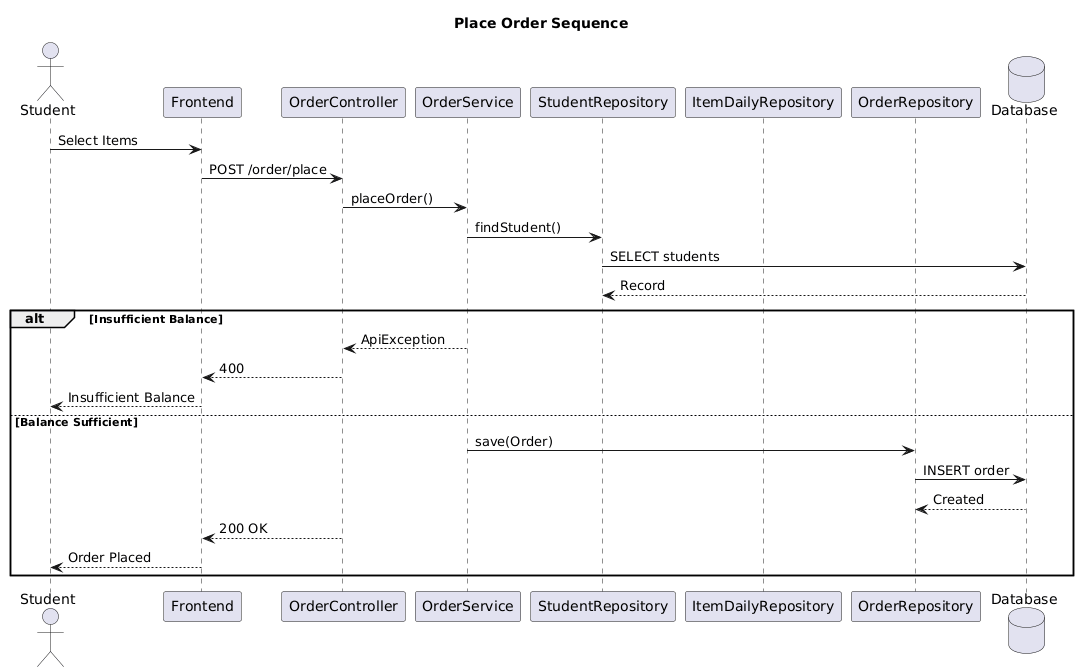

The diagram above was rendered by PlantUML. Its source (embedded in the PNG):
@startuml
title Place Order Sequence

actor Student
participant Frontend
participant OrderController
participant OrderService
participant StudentRepository
participant ItemDailyRepository
participant OrderRepository
database Database

Student -> Frontend : Select Items
Frontend -> OrderController : POST /order/place
OrderController -> OrderService : placeOrder()

OrderService -> StudentRepository : findStudent()
StudentRepository -> Database : SELECT students
Database --> StudentRepository : Record

alt Insufficient Balance
    OrderService --> OrderController : ApiException
    OrderController --> Frontend : 400
    Frontend --> Student : Insufficient Balance
else Balance Sufficient
    OrderService -> OrderRepository : save(Order)
    OrderRepository -> Database : INSERT order
    Database --> OrderRepository : Created
    OrderController --> Frontend : 200 OK
    Frontend --> Student : Order Placed
end
@enduml